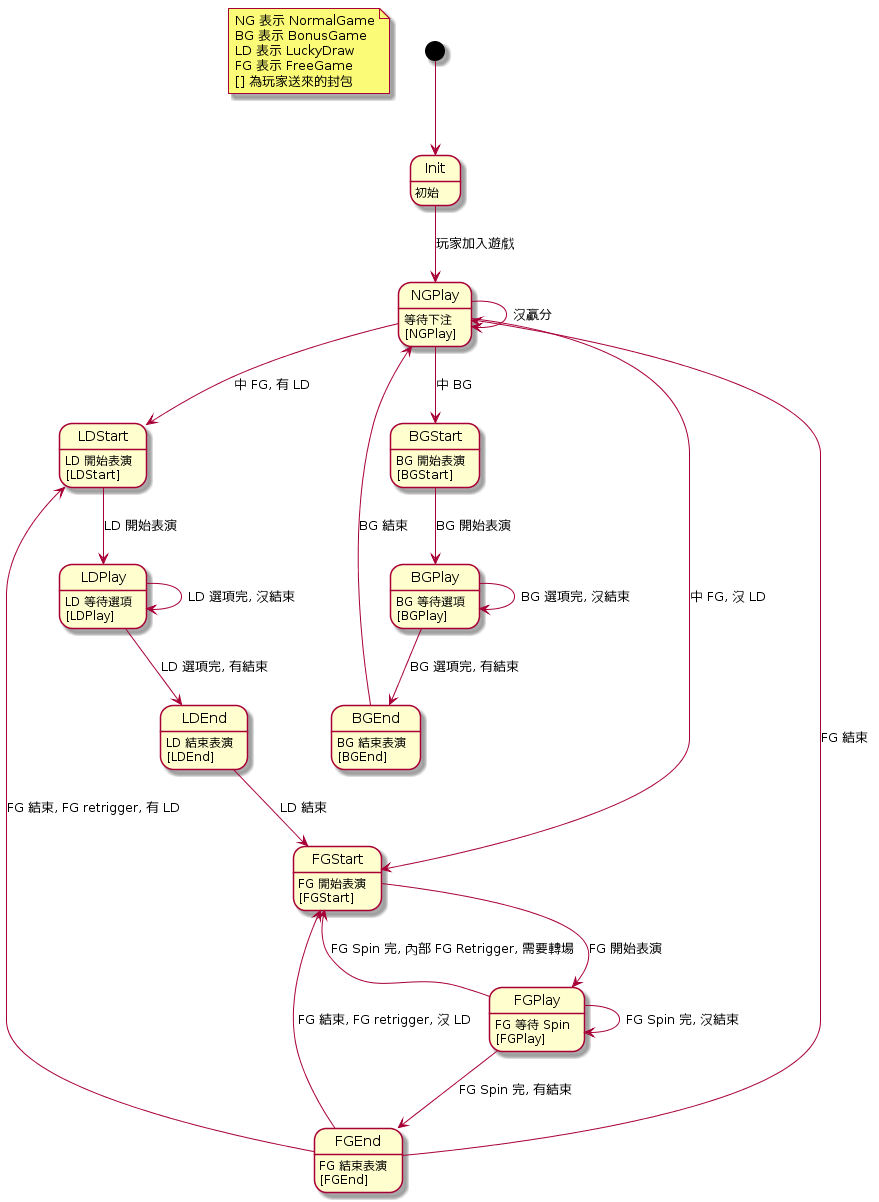

The diagram above was rendered by PlantUML. Its source (embedded in the PNG):
@startuml
note "NG 表示 NormalGame\nBG 表示 BonusGame\nLD 表示 LuckyDraw\nFG 表示 FreeGame\n[] 為玩家送來的封包" as N1

Init : 初始
NGPlay : 等待下注\n[NGPlay]
BGStart : BG 開始表演\n[BGStart]
BGPlay : BG 等待選項\n[BGPlay]
BGEnd : BG 結束表演\n[BGEnd]
LDStart : LD 開始表演\n[LDStart]
LDPlay : LD 等待選項\n[LDPlay]
LDEnd : LD 結束表演\n[LDEnd]
FGStart : FG 開始表演\n[FGStart]
FGPlay : FG 等待 Spin\n[FGPlay]
FGEnd : FG 結束表演\n[FGEnd]

[*] --> Init
Init --> NGPlay: 玩家加入遊戲
NGPlay --> NGPlay : 沒贏分
NGPlay --> BGStart : 中 BG
NGPlay --> LDStart : 中 FG, 有 LD
NGPlay --> FGStart : 中 FG, 沒 LD

BGStart --> BGPlay : BG 開始表演
BGPlay --> BGPlay : BG 選項完, 沒結束
BGPlay --> BGEnd : BG 選項完, 有結束
BGEnd --> NGPlay : BG 結束

LDStart --> LDPlay : LD 開始表演
LDPlay --> LDPlay : LD 選項完, 沒結束
LDPlay --> LDEnd : LD 選項完, 有結束
LDEnd --> FGStart : LD 結束

FGStart --> FGPlay : FG 開始表演
FGPlay --> FGPlay : FG Spin 完, 沒結束
FGPlay --> FGStart : FG Spin 完, 內部 FG Retrigger, 需要轉場
FGPlay --> FGEnd : FG Spin 完, 有結束
FGEnd --> NGPlay : FG 結束
FGEnd --> LDStart : FG 結束, FG retrigger, 有 LD
FGEnd --> FGStart : FG 結束, FG retrigger, 沒 LD
@enduml